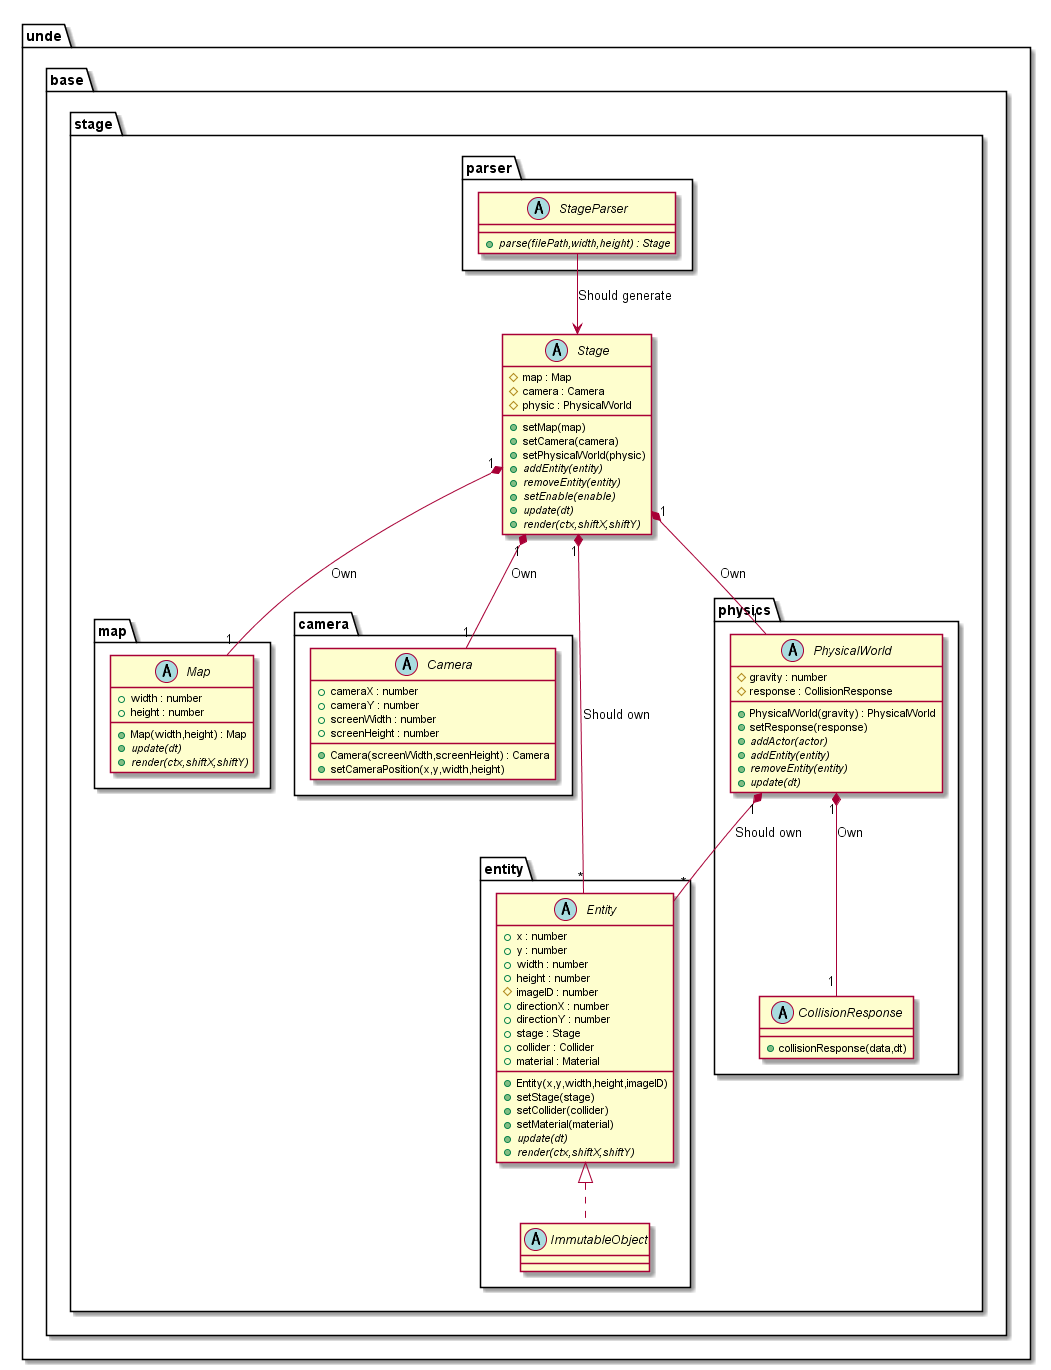

The diagram above was rendered by PlantUML. Its source (embedded in the PNG):
@startuml StageBase

package unde {
    package base {
        package stage {
            abstract Stage {
                #map : Map
                #camera : Camera
                #physic : PhysicalWorld
                +setMap(map)
                +setCamera(camera)
                +setPhysicalWorld(physic)
                {abstract} +addEntity(entity)
                {abstract} +removeEntity(entity)
                {abstract} +setEnable(enable)
                {abstract} +update(dt)
                {abstract} +render(ctx,shiftX,shiftY)
            }
            package parser {
                abstract StageParser {
                    {abstract} +parse(filePath,width,height) : Stage
                }
            }
            package map {
                abstract Map {
                    +Map(width,height) : Map
                    +width : number
                    +height : number
                    {abstract} +update(dt)
                    {abstract} +render(ctx,shiftX,shiftY)
                }
            }
            package camera {
                abstract Camera {
                    +Camera(screenWidth,screenHeight) : Camera
                    +cameraX : number
                    +cameraY : number
                    +screenWidth : number
                    +screenHeight : number
                    +setCameraPosition(x,y,width,height)
                }
            }
            package entity {
                abstract Entity {
                    +Entity(x,y,width,height,imageID)
                    +x : number
                    +y : number
                    +width : number
                    +height : number
                    #imageID : number
                    +directionX : number
                    +directionY : number
                    +stage : Stage
                    +collider : Collider
                    +material : Material
                    +setStage(stage)
                    +setCollider(collider)
                    +setMaterial(material)
                    {abstract} +update(dt)
                    {abstract} +render(ctx,shiftX,shiftY)
                }
                abstract ImmutableObject
            }
            package physics {
                abstract PhysicalWorld {
                    +PhysicalWorld(gravity) : PhysicalWorld
                    #gravity : number
                    #response : CollisionResponse
                    +setResponse(response)
                    {abstract} +addActor(actor)
                    {abstract} +addEntity(entity)
                    {abstract} +removeEntity(entity)
                    {abstract} +update(dt)
                }
                abstract CollisionResponse {
                    +collisionResponse(data,dt)
                }
            }
        }
    }
}

StageParser --> Stage : Should generate
Stage "1" *-- "1" Map : Own
Stage "1" *-- "1" Camera : Own
Stage "1" *-- "1" PhysicalWorld : Own
Stage "1" *-- "*" Entity : Should own
PhysicalWorld "1"*--"*" Entity : Should own
PhysicalWorld "1"*--"1" CollisionResponse : Own

Entity <|.. ImmutableObject

@enduml